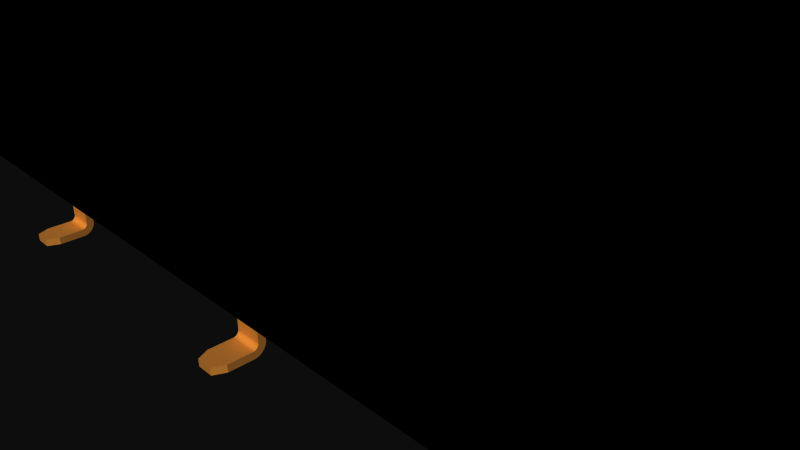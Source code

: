 # Source: 13344.blend  (saved by Blender 2.72.0; exported with 4.5.12 LTS)
import bpy
from mathutils import Matrix  # noqa: F401  (used for matrix-valued properties, if any)

bpy.ops.wm.read_factory_settings(use_empty=True)
scene = bpy.context.scene
scene.name = 'Scene'

# ---- collections
col_collection_1 = bpy.data.collections.new('Collection 1'); scene.collection.children.link(col_collection_1)

# ---- materials (node trees are filled in below, after node groups)
mat_black_plastic = bpy.data.materials.new('Black Plastic')
mat_black_plastic.alpha_threshold = 0.0
mat_black_plastic.use_transparent_shadow = False
mat_black_plastic.diffuse_color = (0.0, 0.0, 0.0, 1.0)
mat_black_plastic.specular_color = (0.6471, 0.6471, 0.6471)
mat_black_plastic.roughness = 0.5
mat_copper = bpy.data.materials.new('Copper')
mat_copper.alpha_threshold = 0.0
mat_copper.use_transparent_shadow = False
mat_copper.diffuse_color = (0.8745, 0.5529, 0.2196, 1.0)
mat_copper.specular_color = (1.0, 0.7176, 0.1882)
mat_copper.roughness = 0.5

# ---- material node trees

# ---- world
world_world = bpy.data.worlds.new('World'); scene.world = world_world
world_world.color = (0.05088, 0.05088, 0.05088)
world_world.use_sun_shadow = False
world_world.sun_shadow_jitter_overblur = 0.0
world_world.cycles.sampling_method = 'MANUAL'
world_world.cycles.sample_map_resolution = 256

# ---- cameras
cam_camera = bpy.data.cameras.new('Camera')
cam_camera.clip_end = 100.0
cam_camera.lens = 35.0
cam_camera.sensor_width = 32.0
cam_camera.sensor_height = 18.0
cam_camera.ortho_scale = 7.314
cam_camera.dof.focus_distance = 0.0
cam_camera.dof.aperture_fstop = 128.0

# ---- meshes
me_13344 = bpy.data.meshes.new('13344')
me_13344.from_pydata([(-14.16, -1.362, -1.299), (-14.16, -1.264, -1.216), (-14.16, -1.293, -1.093), (-14.16, -1.281, -1.218), (-14.16, -1.322, -1.099), (-14.16, -1.298, -1.222), (-14.16, -1.341, -1.252), (-14.16, -1.423, -1.157), (-14.16, -1.328, -1.239), (-14.16, -1.401, -1.138), (-14.16, -1.314, -1.229), (-14.16, -1.376, -1.121), (-14.16, -1.35, -1.108), (-14.16, -1.487, -1.287), (-14.16, -1.481, -1.258), (-14.16, -1.358, -1.282), (-14.16, -1.472, -1.23), (-14.16, -1.351, -1.266), (-14.16, -1.459, -1.204), (-14.16, -1.442, -1.179), (-14.16, -1.489, -1.721), (-14.16, -1.364, -1.721), (-13.68, -1.281, -1.218), (-13.68, -1.264, -1.216), (-13.68, -1.328, -1.239), (-13.68, -1.423, -1.157), (-13.68, -1.341, -1.252), (-13.68, -1.442, -1.179), (-13.68, -1.351, -1.266), (-13.68, -1.459, -1.204), (-13.68, -1.358, -1.282), (-13.68, -1.487, -1.287), (-13.68, -1.362, -1.299), (-13.68, -1.481, -1.258), (-13.68, -1.472, -1.23), (-13.68, -1.293, -1.093), (-13.68, -1.322, -1.099), (-13.68, -1.298, -1.222), (-13.68, -1.35, -1.108), (-13.68, -1.314, -1.229), (-13.68, -1.376, -1.121), (-13.68, -1.401, -1.138), (-13.68, -1.059, -1.216), (-13.68, -1.059, -1.091), (-13.68, -1.364, -1.721), (-14.06, -1.364, -1.921), (-13.77, -1.364, -1.921), (-13.77, -1.489, -1.921), (-14.06, -1.489, -1.921), (-13.68, -1.489, -1.721), (-14.16, -1.059, -1.091), (-14.16, -1.059, -1.216), (-11.62, -1.281, 1.235), (-11.62, -1.487, 1.305), (-11.62, -1.362, 1.317), (-11.62, -1.481, 1.276), (-11.62, -1.358, 1.3), (-11.62, -1.328, 1.257), (-11.62, -1.423, 1.175), (-11.62, -1.341, 1.27), (-11.62, -1.442, 1.197), (-11.62, -1.351, 1.284), (-11.62, -1.459, 1.221), (-11.62, -1.472, 1.248), (-11.62, -1.293, 1.111), (-11.62, -1.322, 1.117), (-11.62, -1.298, 1.24), (-11.62, -1.35, 1.126), (-11.62, -1.314, 1.247), (-11.62, -1.376, 1.139), (-11.62, -1.401, 1.155), (-11.62, -1.059, 1.234), (-11.62, -1.059, 1.109), (-11.14, -1.362, 1.317), (-11.14, -1.293, 1.111), (-11.14, -1.281, 1.235), (-11.14, -1.322, 1.117), (-11.14, -1.298, 1.24), (-11.14, -1.341, 1.27), (-11.14, -1.423, 1.175), (-11.14, -1.328, 1.257), (-11.14, -1.401, 1.155), (-11.14, -1.314, 1.247), (-11.14, -1.376, 1.139), (-11.14, -1.35, 1.126), (-11.14, -1.487, 1.305), (-11.14, -1.481, 1.276), (-11.14, -1.358, 1.3), (-11.14, -1.472, 1.248), (-11.14, -1.351, 1.284), (-11.14, -1.459, 1.221), (-11.14, -1.442, 1.197), (-11.14, -1.489, 1.739), (-11.14, -1.364, 1.739), (-11.23, -1.489, 1.939), (-11.52, -1.489, 1.939), (-11.62, -1.489, 1.739), (-11.23, -1.364, 1.939), (-11.52, -1.364, 1.939), (-11.62, -1.364, 1.739), (-11.14, -1.059, 1.234), (-11.14, -1.059, 1.109), (-6.538, -1.281, 1.235), (-6.538, -1.487, 1.305), (-6.538, -1.362, 1.317), (-6.538, -1.481, 1.276), (-6.538, -1.358, 1.3), (-6.538, -1.328, 1.257), (-6.538, -1.423, 1.175), (-6.538, -1.341, 1.27), (-6.538, -1.442, 1.197), (-6.538, -1.351, 1.284), (-6.538, -1.459, 1.221), (-6.538, -1.472, 1.248), (-6.538, -1.293, 1.111), (-6.538, -1.322, 1.117), (-6.538, -1.298, 1.24), (-6.538, -1.35, 1.126), (-6.538, -1.314, 1.247), (-6.538, -1.376, 1.139), (-6.538, -1.401, 1.155), (-6.538, -1.059, 1.234), (-6.538, -1.059, 1.109), (-6.058, -1.362, 1.317), (-6.058, -1.293, 1.111), (-6.058, -1.281, 1.235), (-6.058, -1.322, 1.117), (-6.058, -1.298, 1.24), (-6.058, -1.341, 1.27), (-6.058, -1.423, 1.175), (-6.058, -1.328, 1.257), (-6.058, -1.401, 1.155), (-6.058, -1.314, 1.247), (-6.058, -1.376, 1.139), (-6.058, -1.35, 1.126), (-6.058, -1.487, 1.305), (-6.058, -1.481, 1.276), (-6.058, -1.358, 1.3), (-6.058, -1.472, 1.248), (-6.058, -1.351, 1.284), (-6.058, -1.459, 1.221), (-6.058, -1.442, 1.197), (-6.058, -1.489, 1.739), (-6.058, -1.364, 1.739), (-6.151, -1.489, 1.939), (-6.445, -1.489, 1.939), (-6.538, -1.489, 1.739), (-6.151, -1.364, 1.939), (-6.445, -1.364, 1.939), (-6.538, -1.364, 1.739), (-6.058, -1.059, 1.234), (-6.058, -1.059, 1.109), (-1.458, -1.281, 1.235), (-1.458, -1.487, 1.305), (-1.458, -1.362, 1.317), (-1.458, -1.481, 1.276), (-1.458, -1.358, 1.3), (-1.458, -1.328, 1.257), (-1.458, -1.423, 1.175), (-1.458, -1.341, 1.27), (-1.458, -1.442, 1.197), (-1.458, -1.351, 1.284), (-1.458, -1.459, 1.221), (-1.458, -1.472, 1.248), (-1.458, -1.293, 1.111), (-1.458, -1.322, 1.117), (-1.458, -1.298, 1.24), (-1.458, -1.35, 1.126), (-1.458, -1.314, 1.247), (-1.458, -1.376, 1.139), (-1.458, -1.401, 1.155), (-1.458, -1.059, 1.234), (-1.458, -1.059, 1.109), (-0.9778, -1.362, 1.317), (-0.9778, -1.293, 1.111), (-0.9778, -1.281, 1.235), (-0.9778, -1.322, 1.117), (-0.9778, -1.298, 1.24), (-0.9778, -1.341, 1.27), (-0.9778, -1.423, 1.175), (-0.9778, -1.328, 1.257), (-0.9778, -1.401, 1.155), (-0.9778, -1.314, 1.247), (-0.9778, -1.376, 1.139), (-0.9778, -1.35, 1.126), (-0.9778, -1.487, 1.305), (-0.9778, -1.481, 1.276), (-0.9778, -1.358, 1.3), (-0.9778, -1.472, 1.248), (-0.9778, -1.351, 1.284), (-0.9778, -1.459, 1.221), (-0.9778, -1.442, 1.197), (-0.9778, -1.489, 1.739), (-0.9778, -1.364, 1.739), (-1.071, -1.489, 1.939), (-1.365, -1.489, 1.939), (-1.458, -1.489, 1.739), (-1.071, -1.364, 1.939), (-1.365, -1.364, 1.939), (-1.458, -1.364, 1.739), (-0.9778, -1.059, 1.234), (-0.9778, -1.059, 1.109), (3.622, -1.281, 1.235), (3.622, -1.487, 1.305), (3.622, -1.362, 1.317), (3.622, -1.481, 1.276), (3.622, -1.358, 1.3), (3.622, -1.328, 1.257), (3.622, -1.423, 1.175), (3.622, -1.341, 1.27), (3.622, -1.442, 1.197), (3.622, -1.351, 1.284), (3.622, -1.459, 1.221), (3.622, -1.472, 1.248), (3.622, -1.293, 1.111), (3.622, -1.322, 1.117), (3.622, -1.298, 1.24), (3.622, -1.35, 1.126), (3.622, -1.314, 1.247), (3.622, -1.376, 1.139), (3.622, -1.401, 1.155), (3.622, -1.059, 1.234), (3.622, -1.059, 1.109), (4.102, -1.362, 1.317), (4.102, -1.293, 1.111), (4.102, -1.281, 1.235), (4.102, -1.322, 1.117), (4.102, -1.298, 1.24), (4.102, -1.341, 1.27), (4.102, -1.423, 1.175), (4.102, -1.328, 1.257), (4.102, -1.401, 1.155), (4.102, -1.314, 1.247), (4.102, -1.376, 1.139), (4.102, -1.35, 1.126), (4.102, -1.487, 1.305), (4.102, -1.481, 1.276), (4.102, -1.358, 1.3), (4.102, -1.472, 1.248), (4.102, -1.351, 1.284), (4.102, -1.459, 1.221), (4.102, -1.442, 1.197), (4.102, -1.489, 1.739), (4.102, -1.364, 1.739), (4.009, -1.489, 1.939), (3.715, -1.489, 1.939), (3.622, -1.489, 1.739), (4.009, -1.364, 1.939), (3.715, -1.364, 1.939), (3.622, -1.364, 1.739), (4.102, -1.059, 1.234), (4.102, -1.059, 1.109), (8.702, -1.281, 1.235), (8.702, -1.487, 1.305), (8.702, -1.362, 1.317), (8.702, -1.481, 1.276), (8.702, -1.358, 1.3), (8.702, -1.328, 1.257), (8.702, -1.423, 1.175), (8.702, -1.341, 1.27), (8.702, -1.442, 1.197), (8.702, -1.351, 1.284), (8.702, -1.459, 1.221), (8.702, -1.472, 1.248), (8.702, -1.293, 1.111), (8.702, -1.322, 1.117), (8.702, -1.298, 1.24), (8.702, -1.35, 1.126), (8.702, -1.314, 1.247), (8.702, -1.376, 1.139), (8.702, -1.401, 1.155), (8.702, -1.059, 1.234), (8.702, -1.059, 1.109), (9.182, -1.362, 1.317), (9.182, -1.293, 1.111), (9.182, -1.281, 1.235), (9.182, -1.322, 1.117), (9.182, -1.298, 1.24), (9.182, -1.341, 1.27), (9.182, -1.423, 1.175), (9.182, -1.328, 1.257), (9.182, -1.401, 1.155), (9.182, -1.314, 1.247), (9.182, -1.376, 1.139), (9.182, -1.35, 1.126), (9.182, -1.487, 1.305), (9.182, -1.481, 1.276), (9.182, -1.358, 1.3), (9.182, -1.472, 1.248), (9.182, -1.351, 1.284), (9.182, -1.459, 1.221), (9.182, -1.442, 1.197), (9.182, -1.489, 1.739), (9.182, -1.364, 1.739), (9.089, -1.489, 1.939), (8.795, -1.489, 1.939), (8.702, -1.489, 1.739), (9.089, -1.364, 1.939), (8.795, -1.364, 1.939), (8.702, -1.364, 1.739), (9.182, -1.059, 1.234), (9.182, -1.059, 1.109), (-9.078, -1.362, -1.299), (-9.078, -1.264, -1.216), (-9.078, -1.293, -1.093), (-9.078, -1.281, -1.218), (-9.078, -1.322, -1.099), (-9.078, -1.298, -1.222), (-9.078, -1.341, -1.252), (-9.078, -1.423, -1.157), (-9.078, -1.328, -1.239), (-9.078, -1.401, -1.138), (-9.078, -1.314, -1.229), (-9.078, -1.376, -1.121), (-9.078, -1.35, -1.108), (-9.078, -1.487, -1.287), (-9.078, -1.481, -1.258), (-9.078, -1.358, -1.282), (-9.078, -1.472, -1.23), (-9.078, -1.351, -1.266), (-9.078, -1.459, -1.204), (-9.078, -1.442, -1.179), (-9.078, -1.489, -1.721), (-9.078, -1.364, -1.721), (-8.598, -1.281, -1.218), (-8.598, -1.264, -1.216), (-8.598, -1.328, -1.239), (-8.598, -1.423, -1.157), (-8.598, -1.341, -1.252), (-8.598, -1.442, -1.179), (-8.598, -1.351, -1.266), (-8.598, -1.459, -1.204), (-8.598, -1.358, -1.282), (-8.598, -1.487, -1.287), (-8.598, -1.362, -1.299), (-8.598, -1.481, -1.258), (-8.598, -1.472, -1.23), (-8.598, -1.293, -1.093), (-8.598, -1.322, -1.099), (-8.598, -1.298, -1.222), (-8.598, -1.35, -1.108), (-8.598, -1.314, -1.229), (-8.598, -1.376, -1.121), (-8.598, -1.401, -1.138), (-8.598, -1.059, -1.216), (-8.598, -1.059, -1.091), (-8.598, -1.364, -1.721), (-8.985, -1.364, -1.921), (-8.691, -1.364, -1.921), (-8.691, -1.489, -1.921), (-8.985, -1.489, -1.921), (-8.598, -1.489, -1.721), (-9.078, -1.059, -1.091), (-9.078, -1.059, -1.216), (-3.998, -1.362, -1.299), (-3.998, -1.264, -1.216), (-3.998, -1.293, -1.093), (-3.998, -1.281, -1.218), (-3.998, -1.322, -1.099), (-3.998, -1.298, -1.222), (-3.998, -1.341, -1.252), (-3.998, -1.423, -1.157), (-3.998, -1.328, -1.239), (-3.998, -1.401, -1.138), (-3.998, -1.314, -1.229), (-3.998, -1.376, -1.121), (-3.998, -1.35, -1.108), (-3.998, -1.487, -1.287), (-3.998, -1.481, -1.258), (-3.998, -1.358, -1.282), (-3.998, -1.472, -1.23), (-3.998, -1.351, -1.266), (-3.998, -1.459, -1.204), (-3.998, -1.442, -1.179), (-3.998, -1.489, -1.721), (-3.998, -1.364, -1.721), (-3.518, -1.281, -1.218), (-3.518, -1.264, -1.216), (-3.518, -1.328, -1.239), (-3.518, -1.423, -1.157), (-3.518, -1.341, -1.252), (-3.518, -1.442, -1.179), (-3.518, -1.351, -1.266), (-3.518, -1.459, -1.204), (-3.518, -1.358, -1.282), (-3.518, -1.487, -1.287), (-3.518, -1.362, -1.299), (-3.518, -1.481, -1.258), (-3.518, -1.472, -1.23), (-3.518, -1.293, -1.093), (-3.518, -1.322, -1.099), (-3.518, -1.298, -1.222), (-3.518, -1.35, -1.108), (-3.518, -1.314, -1.229), (-3.518, -1.376, -1.121), (-3.518, -1.401, -1.138), (-3.518, -1.059, -1.216), (-3.518, -1.059, -1.091), (-3.518, -1.364, -1.721), (-3.905, -1.364, -1.921), (-3.611, -1.364, -1.921), (-3.611, -1.489, -1.921), (-3.905, -1.489, -1.921), (-3.518, -1.489, -1.721), (-3.998, -1.059, -1.091), (-3.998, -1.059, -1.216), (1.082, -1.362, -1.299), (1.082, -1.264, -1.216), (1.082, -1.293, -1.093), (1.082, -1.281, -1.218), (1.082, -1.322, -1.099), (1.082, -1.298, -1.222), (1.082, -1.341, -1.252), (1.082, -1.423, -1.157), (1.082, -1.328, -1.239), (1.082, -1.401, -1.138), (1.082, -1.314, -1.229), (1.082, -1.376, -1.121), (1.082, -1.35, -1.108), (1.082, -1.487, -1.287), (1.082, -1.481, -1.258), (1.082, -1.358, -1.282), (1.082, -1.472, -1.23), (1.082, -1.351, -1.266), (1.082, -1.459, -1.204), (1.082, -1.442, -1.179), (1.082, -1.489, -1.721), (1.082, -1.364, -1.721), (1.562, -1.281, -1.218), (1.562, -1.264, -1.216), (1.562, -1.328, -1.239), (1.562, -1.423, -1.157), (1.562, -1.341, -1.252), (1.562, -1.442, -1.179), (1.562, -1.351, -1.266), (1.562, -1.459, -1.204), (1.562, -1.358, -1.282), (1.562, -1.487, -1.287), (1.562, -1.362, -1.299), (1.562, -1.481, -1.258), (1.562, -1.472, -1.23), (1.562, -1.293, -1.093), (1.562, -1.322, -1.099), (1.562, -1.298, -1.222), (1.562, -1.35, -1.108), (1.562, -1.314, -1.229), (1.562, -1.376, -1.121), (1.562, -1.401, -1.138), (1.562, -1.059, -1.216), (1.562, -1.059, -1.091), (1.562, -1.364, -1.721), (1.175, -1.364, -1.921), (1.469, -1.364, -1.921), (1.469, -1.489, -1.921), (1.175, -1.489, -1.921), (1.562, -1.489, -1.721), (1.082, -1.059, -1.091), (1.082, -1.059, -1.216), (6.162, -1.362, -1.299), (6.162, -1.264, -1.216), (6.162, -1.293, -1.093), (6.162, -1.281, -1.218), (6.162, -1.322, -1.099), (6.162, -1.298, -1.222), (6.162, -1.341, -1.252), (6.162, -1.423, -1.157), (6.162, -1.328, -1.239), (6.162, -1.401, -1.138), (6.162, -1.314, -1.229), (6.162, -1.376, -1.121), (6.162, -1.35, -1.108), (6.162, -1.487, -1.287), (6.162, -1.481, -1.258), (6.162, -1.358, -1.282), (6.162, -1.472, -1.23), (6.162, -1.351, -1.266), (6.162, -1.459, -1.204), (6.162, -1.442, -1.179), (6.162, -1.489, -1.721), (6.162, -1.364, -1.721), (6.642, -1.281, -1.218), (6.642, -1.264, -1.216), (6.642, -1.328, -1.239), (6.642, -1.423, -1.157), (6.642, -1.341, -1.252), (6.642, -1.442, -1.179), (6.642, -1.351, -1.266), (6.642, -1.459, -1.204), (6.642, -1.358, -1.282), (6.642, -1.487, -1.287), (6.642, -1.362, -1.299), (6.642, -1.481, -1.258), (6.642, -1.472, -1.23), (6.642, -1.293, -1.093), (6.642, -1.322, -1.099), (6.642, -1.298, -1.222), (6.642, -1.35, -1.108), (6.642, -1.314, -1.229), (6.642, -1.376, -1.121), (6.642, -1.401, -1.138), (6.642, -1.059, -1.216), (6.642, -1.059, -1.091), (6.642, -1.364, -1.721), (6.255, -1.364, -1.921), (6.549, -1.364, -1.921), (6.549, -1.489, -1.921), (6.255, -1.489, -1.921), (6.642, -1.489, -1.721), (6.162, -1.059, -1.091), (6.162, -1.059, -1.216), (15.54, 6.041, 1.259), (15.54, -1.059, 1.259), (15.54, -1.059, -1.241), (15.54, 6.041, -1.241), (10.21, 6.041, -0.991), (2.592, 6.041, -1.241), (-15.44, 6.041, -1.241), (-10.11, 6.041, -1.241), (13.27, 6.041, -0.741), (14.77, 6.041, -0.741), (13.27, 6.041, 0.759), (12.75, 6.041, 1.259), (14.77, 6.041, 0.759), (12.23, 6.041, 0.759), (12.23, 6.041, -0.741), (10.73, 6.041, -0.741), (10.73, 6.041, 0.759), (9.692, 6.041, 0.759), (9.692, 6.041, -0.741), (8.192, 6.041, -0.741), (8.192, 6.041, 0.759), (7.672, 6.041, 1.259), (7.152, 6.041, 0.759), (7.152, 6.041, -0.741), (5.652, 6.041, -0.741), (5.652, 6.041, 0.759), (4.612, 6.041, 0.759), (4.612, 6.041, -0.741), (3.112, 6.041, -0.741), (3.112, 6.041, 0.759), (2.592, 6.041, 1.259), (2.072, 6.041, 0.759), (2.072, 6.041, -0.741), (0.5722, 6.041, -0.741), (0.5722, 6.041, 0.759), (0.0522, 6.041, 1.259), (-4.508, 6.041, -0.741), (-4.508, 6.041, 0.759), (-5.028, 6.041, 1.259), (-3.008, 6.041, 0.759), (-3.008, 6.041, -0.741), (-1.968, 6.041, 0.759), (-1.968, 6.041, -0.741), (-0.4678, 6.041, -0.741), (-0.4678, 6.041, 0.759), (-5.548, 6.041, 0.759), (-5.548, 6.041, -0.741), (-7.048, 6.041, -0.741), (-7.048, 6.041, 0.759), (-7.568, 6.041, 1.259), (-8.088, 6.041, 0.759), (-8.088, 6.041, -0.741), (-9.588, 6.041, -0.741), (-9.588, 6.041, 0.759), (-10.11, 6.041, 1.259), (-10.63, 6.041, 0.759), (-10.63, 6.041, -0.741), (-12.13, 6.041, -0.741), (-12.13, 6.041, 0.759), (-12.65, 6.041, 1.259), (-14.67, 6.041, 0.759), (-14.67, 6.041, -0.741), (-13.17, 6.041, -0.741), (-13.17, 6.041, 0.759), (-15.05, 6.041, 1.259), (-15.44, 6.041, 1.259), (-15.44, -1.059, -1.241), (-15.44, -1.059, 1.259), (-13.42, 5.791, -0.491), (-13.42, 3.541, -0.491), (-13.42, 5.791, 0.509), (-13.42, 3.541, 0.509), (-14.42, 5.791, 0.509), (-14.42, 3.541, 0.509), (-14.42, 5.791, -0.491), (-14.42, 3.541, -0.491), (-10.88, 5.791, -0.491), (-10.88, 3.541, -0.491), (-10.88, 5.791, 0.509), (-10.88, 3.541, 0.509), (-11.88, 5.791, 0.509), (-11.88, 3.541, 0.509), (-11.88, 5.791, -0.491), (-11.88, 3.541, -0.491), (-8.338, 5.791, -0.491), (-8.338, 3.541, -0.491), (-8.338, 5.791, 0.509), (-8.338, 3.541, 0.509), (-9.338, 5.791, 0.509), (-9.338, 3.541, 0.509), (-9.338, 5.791, -0.491), (-9.338, 3.541, -0.491), (-5.798, 5.791, -0.491), (-5.798, 3.541, -0.491), (-5.798, 5.791, 0.509), (-5.798, 3.541, 0.509), (-6.798, 5.791, 0.509), (-6.798, 3.541, 0.509), (-6.798, 5.791, -0.491), (-6.798, 3.541, -0.491), (-3.258, 5.791, -0.491), (-3.258, 3.541, -0.491), (-3.258, 5.791, 0.509), (-3.258, 3.541, 0.509), (-4.258, 5.791, 0.509), (-4.258, 3.541, 0.509), (-4.258, 5.791, -0.491), (-4.258, 3.541, -0.491), (-0.7178, 5.791, -0.491), (-0.7178, 3.541, -0.491), (-0.7178, 5.791, 0.509), (-0.7178, 3.541, 0.509), (-1.718, 5.791, 0.509), (-1.718, 3.541, 0.509), (-1.718, 5.791, -0.491), (-1.718, 3.541, -0.491), (1.822, 5.791, -0.491), (1.822, 3.541, -0.491), (1.822, 5.791, 0.509), (1.822, 3.541, 0.509), (0.8222, 5.791, 0.509), (0.8222, 3.541, 0.509), (0.8222, 5.791, -0.491), (0.8222, 3.541, -0.491), (4.362, 5.791, -0.491), (4.362, 3.541, -0.491), (4.362, 5.791, 0.509), (4.362, 3.541, 0.509), (3.362, 5.791, 0.509), (3.362, 3.541, 0.509), (3.362, 5.791, -0.491), (3.362, 3.541, -0.491), (6.902, 5.791, -0.491), (6.902, 3.541, -0.491), (6.902, 5.791, 0.509), (6.902, 3.541, 0.509), (5.902, 5.791, 0.509), (5.902, 3.541, 0.509), (5.902, 5.791, -0.491), (5.902, 3.541, -0.491), (9.442, 5.791, -0.491), (9.442, 3.541, -0.491), (9.442, 5.791, 0.509), (9.442, 3.541, 0.509), (8.442, 5.791, 0.509), (8.442, 3.541, 0.509), (8.442, 5.791, -0.491), (8.442, 3.541, -0.491), (11.98, 5.791, -0.491), (11.98, 3.541, -0.491), (11.98, 5.791, 0.509), (11.98, 3.541, 0.509), (10.98, 5.791, 0.509), (10.98, 3.541, 0.509), (10.98, 5.791, -0.491), (10.98, 3.541, -0.491), (14.52, 5.791, -0.491), (14.52, 3.541, -0.491), (14.52, 5.791, 0.509), (14.52, 3.541, 0.509), (13.52, 5.791, 0.509), (13.52, 3.541, 0.509), (13.52, 5.791, -0.491), (13.52, 3.541, -0.491), (11.24, -1.362, -1.299), (11.24, -1.264, -1.216), (11.24, -1.293, -1.093), (11.24, -1.281, -1.218), (11.24, -1.322, -1.099), (11.24, -1.298, -1.222), (11.24, -1.341, -1.252), (11.24, -1.423, -1.157), (11.24, -1.328, -1.239), (11.24, -1.401, -1.138), (11.24, -1.314, -1.229), (11.24, -1.376, -1.121), (11.24, -1.35, -1.108), (11.24, -1.487, -1.287), (11.24, -1.481, -1.258), (11.24, -1.358, -1.282), (11.24, -1.472, -1.23), (11.24, -1.351, -1.266), (11.24, -1.459, -1.204), (11.24, -1.442, -1.179), (11.24, -1.489, -1.721), (11.24, -1.364, -1.721), (11.72, -1.281, -1.218), (11.72, -1.264, -1.216), (11.72, -1.328, -1.239), (11.72, -1.423, -1.157), (11.72, -1.341, -1.252), (11.72, -1.442, -1.179), (11.72, -1.351, -1.266), (11.72, -1.459, -1.204), (11.72, -1.358, -1.282), (11.72, -1.487, -1.287), (11.72, -1.362, -1.299), (11.72, -1.481, -1.258), (11.72, -1.472, -1.23), (11.72, -1.293, -1.093), (11.72, -1.322, -1.099), (11.72, -1.298, -1.222), (11.72, -1.35, -1.108), (11.72, -1.314, -1.229), (11.72, -1.376, -1.121), (11.72, -1.401, -1.138), (11.72, -1.059, -1.216), (11.72, -1.059, -1.091), (11.72, -1.364, -1.721), (11.34, -1.364, -1.921), (11.63, -1.364, -1.921), (11.63, -1.489, -1.921), (11.34, -1.489, -1.921), (11.72, -1.489, -1.721), (11.24, -1.059, -1.091), (11.24, -1.059, -1.216), (13.78, -1.281, 1.235), (13.78, -1.487, 1.305), (13.78, -1.362, 1.317), (13.78, -1.481, 1.276), (13.78, -1.358, 1.3), (13.78, -1.328, 1.257), (13.78, -1.423, 1.175), (13.78, -1.341, 1.27), (13.78, -1.442, 1.197), (13.78, -1.351, 1.284), (13.78, -1.459, 1.221), (13.78, -1.472, 1.248), (13.78, -1.293, 1.111), (13.78, -1.322, 1.117), (13.78, -1.298, 1.24), (13.78, -1.35, 1.126), (13.78, -1.314, 1.247), (13.78, -1.376, 1.139), (13.78, -1.401, 1.155), (13.78, -1.059, 1.234), (13.78, -1.059, 1.109), (14.26, -1.362, 1.317), (14.26, -1.293, 1.111), (14.26, -1.281, 1.235), (14.26, -1.322, 1.117), (14.26, -1.298, 1.24), (14.26, -1.341, 1.27), (14.26, -1.423, 1.175), (14.26, -1.328, 1.257), (14.26, -1.401, 1.155), (14.26, -1.314, 1.247), (14.26, -1.376, 1.139), (14.26, -1.35, 1.126), (14.26, -1.487, 1.305), (14.26, -1.481, 1.276), (14.26, -1.358, 1.3), (14.26, -1.472, 1.248), (14.26, -1.351, 1.284), (14.26, -1.459, 1.221), (14.26, -1.442, 1.197), (14.26, -1.489, 1.739), (14.26, -1.364, 1.739), (14.17, -1.489, 1.939), (13.88, -1.489, 1.939), (13.78, -1.489, 1.739), (14.17, -1.364, 1.939), (13.88, -1.364, 1.939), (13.78, -1.364, 1.739), (14.26, -1.059, 1.234), (14.26, -1.059, 1.109)], [], [(337, 304, 306, 338), (653, 655, 654, 652), (22, 3, 1, 23), (766, 767, 771, 768), (559, 548, 557, 556, 555, 558), (627, 629, 628, 626), (624, 618, 553, 552), (726, 749, 774, 745), (335, 316, 315, 333), (601, 595, 594, 600), (533, 531, 527, 530, 529, 528, 514, 534), (275, 252, 266, 277), (122, 121, 150, 151), (701, 693, 692, 703), (350, 347, 348, 349), (84, 76, 74, 101, 100, 75, 77, 82, 80, 78, 89, 87, 73, 93, 92, 85, 86, 88, 90, 91, 79, 81, 83), (398, 403, 401, 400), (44, 49, 47, 46), (576, 577, 575, 516), (655, 657, 656, 654), (366, 358, 356, 404, 405, 355, 357, 359, 364, 362, 360, 371, 369, 354, 375, 374, 367, 368, 370, 372, 373, 361, 363, 365), (54, 99, 98, 97, 93, 73), (376, 357, 355, 377), (712, 686, 685, 714), (95, 98, 99, 96), (591, 589, 587, 593), (189, 161, 156, 187), (3, 5, 10, 8, 6, 17, 15, 0, 21, 20, 13, 14, 16, 18, 19, 7, 9, 11, 12, 4, 2, 50, 51, 1), (669, 671, 670, 668), (622, 624, 552, 551), (704, 689, 691, 702), (176, 165, 164, 174), (188, 163, 162, 190), (329, 321, 320, 331), (725, 724, 717, 716), (757, 743, 741, 758), (508, 460, 493, 501), (540, 536, 539, 538, 537, 542, 541, 544, 545), (35, 2, 4, 36), (390, 358, 366, 392), (649, 643, 642, 648), (339, 307, 305, 324), (246, 203, 235, 242, 244, 245), (229, 208, 220, 231), (765, 734, 732, 753), (758, 741, 739, 750), (484, 464, 466, 482), (577, 576, 512, 511), (384, 369, 371, 382), (613, 615, 614, 612), (283, 269, 267, 284), (346, 351, 349, 348), (399, 402, 374, 375), (490, 458, 473, 488), (260, 262, 263, 255, 253, 296, 299, 254, 256, 261, 259, 257, 268, 266, 252, 271, 272, 264, 265, 267, 269, 270, 258), (695, 674, 706, 718, 720, 719), (90, 62, 60, 91), (722, 719, 720, 721), (197, 193, 173, 154, 199, 198), (582, 584, 571, 570), (153, 196, 199, 154, 156, 161, 159, 157, 168, 166, 152, 171, 172, 164, 165, 167, 169, 170, 158, 160, 162, 163, 155), (700, 680, 682, 698), (659, 661, 660, 658), (625, 619, 618, 624), (125, 127, 132, 130, 128, 139, 137, 123, 143, 142, 135, 136, 138, 140, 141, 129, 131, 133, 134, 126, 124, 151, 150), (651, 653, 652, 650), (641, 635, 634, 640), (53, 96, 99, 54, 56, 61, 59, 57, 68, 66, 52, 71, 72, 64, 65, 67, 69, 70, 58, 60, 62, 63, 55), (236, 205, 213, 238), (248, 245, 244, 247), (32, 0, 15, 30), (190, 162, 160, 191), (235, 203, 205, 236), (192, 193, 197, 194), (497, 468, 463, 495), (13, 20, 48, 47, 49, 31), (26, 6, 8, 24), (38, 12, 11, 40), (583, 585, 584, 582), (763, 735, 730, 761), (121, 102, 125, 150), (633, 627, 626, 632), (637, 639, 638, 636), (694, 722, 721, 723, 705, 687), (282, 268, 257, 280), (506, 503, 504, 505), (336, 318, 316, 335), (280, 257, 259, 278), (493, 460, 462, 494), (85, 53, 55, 86), (567, 566, 565, 569, 564, 562, 561, 559, 558, 557, 548, 547, 546, 550, 551, 552, 553, 515, 517), (638, 640, 538, 539), (198, 195, 194, 197), (450, 452, 451, 427, 406, 438), (225, 202, 216, 227), (326, 310, 312, 341), (599, 597, 595, 601), (456, 408, 441, 449), (639, 637, 635, 641), (760, 729, 737, 762), (272, 271, 300, 301), (635, 637, 636, 634), (231, 220, 219, 233), (279, 258, 270, 281), (287, 256, 254, 273), (25, 7, 19, 27), (438, 406, 421, 436), (488, 473, 475, 486), (444, 418, 417, 446), (78, 59, 61, 89), (607, 609, 608, 606), (52, 75, 100, 71), (205, 203, 246, 249, 204, 206, 211, 209, 207, 218, 216, 202, 221, 222, 214, 215, 217, 219, 220, 208, 210, 212, 213), (619, 621, 620, 618), (480, 461, 459, 481), (175, 152, 166, 177), (225, 227, 232, 230, 228, 239, 237, 223, 243, 242, 235, 236, 238, 240, 241, 229, 231, 233, 234, 226, 224, 251, 250), (146, 103, 135, 142, 144, 145), (174, 164, 172, 201), (751, 740, 742, 756), (222, 221, 250, 251), (724, 676, 709, 717), (243, 223, 204, 249, 248, 247), (133, 119, 117, 134), (771, 767, 747, 728, 773, 772), (392, 366, 365, 394), (125, 102, 116, 127), (623, 625, 624, 622), (281, 270, 269, 283), (330, 319, 308, 328), (639, 641, 640, 638), (450, 455, 453, 452), (276, 265, 264, 274), (148, 145, 144, 147), (356, 389, 397, 404), (77, 66, 68, 82), (496, 470, 469, 498), (221, 202, 225, 250), (592, 586, 566, 567), (631, 633, 632, 630), (435, 424, 422, 440), (134, 117, 115, 126), (237, 206, 204, 223), (769, 772, 773, 770), (706, 674, 689, 704), (709, 676, 678, 710), (289, 287, 273, 293, 292, 285, 286, 288, 290, 291, 279, 281, 283, 284, 276, 274, 301, 300, 275, 277, 282, 280, 278), (657, 651, 650, 656), (402, 399, 400, 401), (491, 472, 471, 489), (338, 306, 314, 340), (324, 305, 303, 325), (451, 454, 426, 427), (80, 57, 59, 78), (617, 611, 610, 616), (699, 681, 693, 701), (50, 2, 35, 43), (82, 68, 57, 80), (240, 212, 210, 241), (292, 293, 297, 294), (28, 17, 6, 26), (139, 111, 106, 137), (353, 352, 345, 344), (352, 353, 303, 305, 307, 312, 310, 308, 319, 317, 302, 323, 322, 315, 316, 318, 320, 321, 309, 311, 313, 314, 306, 304), (191, 160, 158, 179), (703, 692, 690, 708), (180, 157, 159, 178), (565, 566, 586, 588), (391, 359, 357, 376), (436, 421, 423, 434), (185, 186, 188, 190, 191, 179, 181, 183, 184, 176, 174, 201, 200, 175, 177, 182, 180, 178, 189, 187, 173, 193, 192), (334, 302, 317, 332), (663, 661, 659, 665), (589, 591, 590, 588), (222, 251, 224, 214), (182, 168, 157, 180), (127, 116, 118, 132), (433, 425, 424, 435), (405, 404, 397, 396), (81, 70, 69, 83), (587, 589, 588, 586), (485, 477, 476, 487), (131, 120, 119, 133), (772, 769, 768, 771), (764, 736, 734, 765), (671, 673, 672, 670), (179, 158, 170, 181), (140, 112, 110, 141), (289, 261, 256, 287), (342, 313, 311, 343), (434, 423, 412, 432), (476, 477, 465, 467, 469, 470, 462, 460, 508, 509, 459, 461, 463, 468, 466, 464, 475, 473, 458, 479, 478, 471, 472, 474), (183, 169, 167, 184), (33, 31, 49, 44, 32, 30, 28, 26, 24, 39, 37, 22, 23, 42, 43, 35, 36, 38, 40, 41, 25, 27, 29, 34), (75, 52, 66, 77), (291, 260, 258, 279), (303, 353, 344, 325), (595, 597, 596, 594), (346, 348, 347, 323, 302, 334), (447, 415, 413, 431), (573, 572, 578, 580), (593, 587, 586, 592), (48, 45, 46, 47), (79, 58, 70, 81), (502, 507, 505, 504), (431, 413, 425, 433), (661, 663, 662, 660), (487, 476, 474, 492), (746, 745, 774, 775), (749, 726, 740, 751), (681, 683, 685, 686, 678, 676, 724, 725, 675, 677, 679, 684, 682, 680, 691, 689, 674, 695, 694, 687, 688, 690, 692, 693), (141, 110, 108, 129), (671, 669, 667, 673), (707, 688, 687, 705), (498, 469, 467, 499), (597, 599, 598, 596), (702, 691, 680, 700), (443, 411, 409, 428), (284, 267, 265, 276), (33, 14, 13, 31), (145, 148, 149, 146), (39, 10, 5, 37), (419, 420, 422, 424, 425, 413, 415, 417, 418, 410, 408, 456, 457, 407, 409, 411, 416, 414, 412, 423, 421, 406, 427, 426), (609, 603, 602, 608), (455, 450, 438, 436, 434, 432, 430, 445, 443, 428, 429, 448, 449, 441, 442, 444, 446, 447, 431, 433, 435, 440, 439, 437), (727, 759, 766, 768, 769, 770), (492, 474, 472, 491), (631, 629, 627, 633), (509, 508, 501, 500), (667, 669, 668, 666), (272, 301, 274, 264), (181, 170, 169, 183), (665, 659, 658, 664), (759, 727, 729, 760), (483, 465, 477, 485), (380, 360, 362, 378), (89, 61, 56, 87), (30, 15, 17, 28), (341, 312, 307, 339), (599, 601, 600, 598), (136, 105, 113, 138), (45, 48, 20, 21), (171, 152, 175, 200), (738, 746, 775, 748), (126, 115, 114, 124), (381, 373, 372, 383), (441, 408, 410, 442), (288, 263, 262, 290), (388, 387, 385, 403, 398, 386, 384, 382, 380, 378, 393, 391, 376, 377, 396, 397, 389, 390, 392, 394, 395, 379, 381, 383), (615, 613, 611, 617), (598, 600, 562, 563), (86, 55, 63, 88), (44, 46, 45, 21, 0, 32), (104, 149, 148, 147, 143, 123), (177, 166, 168, 182), (234, 217, 215, 226), (605, 607, 606, 604), (446, 417, 415, 447), (507, 489, 471, 478, 506, 505), (710, 678, 686, 712), (761, 730, 728, 747), (36, 4, 12, 38), (499, 467, 465, 483), (503, 506, 478, 479), (37, 5, 3, 22), (228, 209, 211, 239), (455, 437, 419, 426, 454, 453), (72, 71, 100, 101), (185, 153, 155, 186), (591, 593, 592, 590), (583, 581, 579, 585), (343, 311, 309, 327), (128, 109, 111, 139), (186, 155, 163, 188), (286, 255, 263, 288), (184, 167, 165, 176), (245, 248, 249, 246), (511, 512, 513, 510), (708, 707, 705, 723, 718, 706, 704, 702, 700, 698, 713, 711, 696, 697, 716, 717, 709, 710, 712, 714, 715, 699, 701, 703), (520, 518, 519, 522, 521, 510, 513, 515, 553, 554, 551, 550, 549, 547, 548, 545, 544, 543, 542, 537, 536, 540, 531, 533, 532, 535, 534, 514, 526, 525), (521, 522, 520, 525, 524, 523, 526, 514, 528, 527, 531), (254, 299, 298, 297, 293, 273), (87, 56, 54, 73), (34, 16, 14, 33), (295, 298, 299, 296), (590, 592, 567, 568), (574, 575, 577, 511, 510, 521, 531, 540, 545, 548, 559, 564, 569), (285, 292, 294, 295, 296, 253), (675, 725, 716, 697), (567, 517, 516, 575, 574, 570, 571, 572, 569, 565, 568), (663, 665, 664, 662), (459, 509, 500, 481), (389, 356, 358, 390), (513, 512, 576, 516, 517, 515), (347, 350, 322, 323), (560, 563, 562, 564, 559, 561), (581, 583, 582, 580), (233, 219, 217, 234), (442, 410, 418, 444), (91, 60, 58, 79), (457, 456, 449, 448), (378, 362, 364, 393), (407, 457, 448, 429), (486, 475, 464, 484), (440, 422, 420, 439), (715, 683, 681, 699), (298, 295, 294, 297), (92, 93, 97, 94), (655, 653, 651, 657), (285, 253, 255, 286), (662, 664, 525, 526), (560, 561, 594, 596), (623, 621, 619, 625), (615, 617, 616, 614), (585, 579, 578, 584), (761, 747, 767, 766, 759, 760, 762, 764, 765, 753, 755, 757, 758, 750, 748, 775, 774, 749, 751, 756, 754, 752, 763), (40, 11, 9, 41), (29, 18, 16, 34), (1, 51, 42, 23), (195, 198, 199, 196), (129, 108, 120, 131), (83, 69, 67, 84), (238, 213, 212, 240), (719, 722, 694, 695), (337, 338, 340, 342, 343, 327, 329, 331, 336, 335, 333, 351, 346, 334, 332, 330, 328, 326, 341, 339, 324, 325, 344, 345), (432, 412, 414, 430), (445, 416, 411, 443), (98, 95, 94, 97), (708, 690, 688, 707), (187, 156, 154, 173), (355, 405, 396, 377), (24, 8, 10, 39), (375, 354, 386, 398, 400, 399), (607, 605, 603, 609), (579, 581, 580, 578), (332, 317, 319, 330), (114, 122, 151, 124), (494, 462, 470, 496), (718, 723, 721, 720), (711, 679, 677, 696), (574, 569, 572, 573, 570), (698, 682, 684, 713), (84, 67, 65, 76), (696, 677, 675, 697), (277, 266, 268, 282), (242, 243, 247, 244), (172, 171, 200, 201), (495, 463, 461, 480), (616, 610, 550, 546), (41, 9, 7, 25), (636, 638, 539, 536), (588, 590, 568, 565), (430, 414, 416, 445), (604, 606, 558, 555), (600, 594, 561, 562), (584, 578, 572, 571), (554, 553, 618, 620), (630, 632, 543, 544), (668, 670, 520, 522), (664, 658, 524, 525), (527, 528, 650, 652), (522, 519, 666, 668), (656, 650, 528, 529), (614, 616, 546, 547), (754, 731, 733, 752), (644, 646, 535, 532), (670, 672, 518, 520), (532, 533, 642, 644), (536, 537, 634, 636), (660, 662, 526, 523), (612, 614, 547, 549), (652, 654, 530, 527), (632, 626, 542, 543), (606, 608, 557, 558), (640, 634, 537, 538), (580, 582, 570, 573), (541, 542, 626, 628), (549, 550, 610, 612), (672, 666, 519, 518), (628, 630, 544, 541), (654, 656, 529, 530), (646, 648, 534, 535), (608, 602, 556, 557), (648, 642, 533, 534), (523, 524, 658, 660), (555, 556, 602, 604), (596, 598, 563, 560), (132, 118, 107, 130), (762, 737, 736, 764), (95, 96, 53, 85, 92, 94), (227, 216, 218, 232), (142, 143, 147, 144), (290, 262, 260, 291), (230, 207, 209, 228), (395, 363, 361, 379), (241, 210, 208, 229), (750, 739, 738, 748), (386, 354, 369, 384), (252, 275, 300, 271), (714, 685, 683, 715), (647, 649, 648, 646), (388, 370, 368, 387), (502, 504, 503, 479, 458, 490), (620, 622, 551, 554), (27, 19, 18, 29), (756, 742, 731, 754), (403, 385, 367, 374, 402, 401), (383, 372, 370, 388), (753, 732, 744, 755), (394, 365, 363, 395), (88, 63, 62, 90), (137, 106, 104, 123), (327, 309, 321, 329), (226, 215, 214, 224), (278, 259, 261, 289), (138, 113, 112, 140), (454, 451, 452, 453), (643, 645, 644, 642), (611, 613, 612, 610), (135, 103, 105, 136), (713, 684, 679, 711), (629, 631, 630, 628), (382, 371, 360, 380), (439, 420, 419, 437), (645, 647, 646, 644), (752, 733, 735, 763), (738, 739, 741, 743, 744, 732, 734, 736, 737, 729, 727, 770, 773, 728, 730, 735, 733, 731, 742, 740, 726, 745, 746), (178, 159, 161, 189), (232, 218, 207, 230), (116, 102, 121, 122, 114, 115, 117, 119, 120, 108, 110, 112, 113, 105, 103, 146, 149, 104, 106, 111, 109, 107, 118), (755, 744, 743, 757), (501, 493, 494, 496, 498, 499, 483, 485, 487, 492, 491, 489, 507, 502, 490, 488, 486, 484, 482, 497, 495, 480, 481, 500), (379, 361, 373, 381), (328, 308, 310, 326), (647, 645, 643, 649), (673, 667, 666, 672), (153, 185, 192, 194, 195, 196), (603, 605, 604, 602), (428, 409, 407, 429), (72, 101, 74, 64), (130, 107, 109, 128), (331, 320, 318, 336), (340, 314, 313, 342), (621, 623, 622, 620), (51, 50, 43, 42), (349, 351, 333, 315, 322, 350), (387, 368, 367, 385), (393, 364, 359, 391), (239, 211, 206, 237), (482, 466, 468, 497), (76, 65, 64, 74), (352, 304, 337, 345)])
me_13344.polygons.foreach_set('material_index', [1, 0, 0, 1, 0, 0, 0, 1, 1, 0, 0, 1, 0, 1, 1, 1, 1, 1, 0, 0, 1, 1, 1, 1, 1, 0, 1, 1, 0, 0, 1, 1, 1, 1, 0, 1, 1, 0, 1, 1, 0, 1, 1, 1, 1, 1, 1, 0, 1, 0, 1, 1, 1, 1, 1, 1, 1, 1, 1, 0, 1, 1, 0, 0, 1, 0, 0, 1, 1, 1, 1, 1, 1, 1, 1, 1, 1, 1, 0, 1, 1, 0, 0, 1, 1, 1, 1, 1, 1, 1, 0, 0, 1, 1, 1, 1, 0, 1, 0, 1, 0, 0, 1, 1, 1, 1, 1, 1, 1, 1, 0, 1, 1, 0, 1, 1, 1, 1, 1, 1, 0, 1, 1, 1, 1, 1, 1, 0, 1, 1, 0, 1, 1, 1, 1, 1, 1, 1, 0, 0, 1, 1, 1, 1, 1, 1, 1, 0, 1, 1, 1, 1, 1, 1, 0, 1, 1, 1, 1, 1, 1, 1, 0, 1, 1, 1, 1, 0, 1, 1, 1, 1, 0, 0, 1, 1, 1, 1, 0, 1, 0, 1, 1, 1, 1, 0, 1, 1, 1, 1, 1, 1, 1, 1, 1, 1, 1, 0, 1, 1, 0, 0, 1, 1, 1, 1, 0, 1, 0, 1, 1, 1, 0, 1, 1, 0, 1, 1, 1, 1, 1, 1, 1, 0, 1, 1, 1, 0, 0, 0, 1, 1, 0, 1, 1, 1, 1, 1, 1, 0, 1, 1, 1, 1, 1, 1, 1, 1, 1, 0, 0, 1, 1, 1, 1, 1, 0, 1, 1, 1, 1, 1, 1, 1, 1, 1, 1, 0, 1, 0, 0, 1, 1, 1, 1, 1, 1, 0, 1, 0, 0, 1, 1, 1, 1, 0, 0, 1, 1, 0, 0, 1, 1, 0, 1, 0, 0, 1, 1, 1, 0, 1, 1, 1, 1, 1, 1, 1, 0, 1, 0, 0, 0, 0, 0, 1, 1, 1, 1, 1, 1, 1, 1, 1, 1, 1, 1, 1, 1, 1, 1, 1, 1, 0, 0, 1, 1, 1, 1, 1, 0, 1, 1, 1, 1, 1, 0, 1, 0, 1, 0, 0, 1, 0, 0, 0, 0, 0, 0, 0, 0, 0, 0, 0, 1, 0, 0, 0, 0, 0, 0, 0, 0, 0, 0, 0, 0, 0, 0, 0, 0, 0, 0, 0, 0, 0, 0, 1, 1, 1, 1, 1, 1, 1, 1, 1, 1, 1, 1, 1, 0, 1, 1, 0, 1, 1, 1, 1, 1, 1, 1, 1, 1, 1, 1, 1, 1, 0, 0, 1, 1, 0, 1, 1, 0, 1, 1, 1, 1, 1, 1, 1, 1, 1, 0, 0, 1, 0, 1, 1, 1, 1, 1, 0, 0, 1, 1, 1, 1, 1, 1, 1])
me_13344.materials.append(mat_black_plastic)
me_13344.materials.append(mat_copper)
me_13344.use_remesh_preserve_volume = False
me_13344.use_remesh_preserve_attributes = False
me_13344.use_mirror_vertex_groups = False
me_13344.update()

# ---- objects
ob_13344 = bpy.data.objects.new('13344', me_13344)
ob_camera = bpy.data.objects.new('Camera', cam_camera)

# ---- transforms, parenting, visibility, modifiers, constraints
ob_13344.location = (0.0, 0.0, 0.0)
ob_13344.rotation_euler = (1.571, -0.0, 0.0)
ob_13344.lineart.crease_threshold = 0.0
ob_camera.location = (7.481, -6.508, 5.344)
ob_camera.rotation_euler = (1.109, 0.01082, 0.8149)
ob_camera.lock_rotations_4d = False
ob_camera.empty_display_type = 'ARROWS'
ob_camera.color = (0.0, 0.0, 0.0, 0.0)
ob_camera.display_type = 'WIRE'
ob_camera.lineart.crease_threshold = 0.0

# ---- collection membership
col_collection_1.objects.link(ob_13344)
col_collection_1.objects.link(ob_camera)

# ---- scene / render settings (as saved in the file)
scene.camera = ob_camera
scene.frame_start = 1; scene.frame_end = 250; scene.frame_set(1)
scene.render.engine = 'BLENDER_EEVEE_NEXT'
scene.render.resolution_percentage = 50
scene.render.dither_intensity = 0.0
scene.cycles.use_denoising = False
scene.cycles.samples = 10
scene.cycles.sampling_pattern = 'TABULATED_SOBOL'
scene.cycles.light_sampling_threshold = 0.0
scene.cycles.use_adaptive_sampling = False
scene.cycles.use_light_tree = False
scene.cycles.blur_glossy = 0.0
scene.cycles.pixel_filter_type = 'GAUSSIAN'
scene.cycles.sample_clamp_indirect = 0.0
scene.view_settings.view_transform = 'Raw'
bpy.context.view_layer.update()

# ---- added for rendering (the .blend has no usable light): sun
light_auto_sun = bpy.data.lights.new('AutoSun', 'SUN')
light_auto_sun.energy = 3.0
light_auto_sun.angle = 0.0523599
ob_auto_sun = bpy.data.objects.new('AutoSun', light_auto_sun)
scene.collection.objects.link(ob_auto_sun)
ob_auto_sun.rotation_euler = (0.872665, 0.174533, 0.523599)
bpy.context.view_layer.update()
